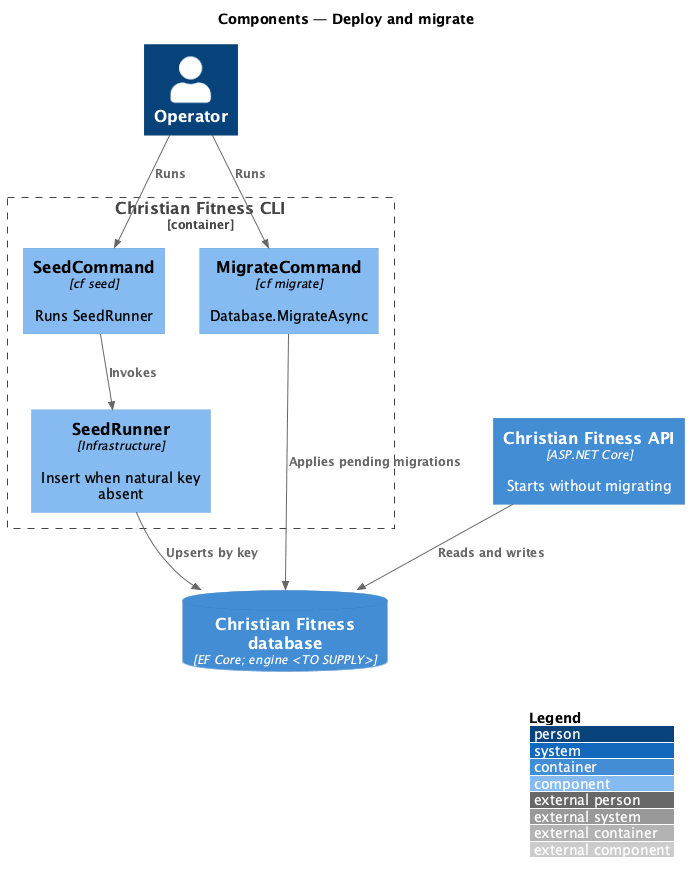

The diagram above was rendered by PlantUML. Its source (embedded in the PNG):
@startuml
!include <C4/C4_Component>
LAYOUT_WITH_LEGEND()
title Components — Deploy and migrate

Person(operator, "Operator", "")
Container_Boundary(cli, "Christian Fitness CLI") {
  Component(mig, "MigrateCommand", "cf migrate", "Database.MigrateAsync")
  Component(seed, "SeedCommand", "cf seed", "Runs SeedRunner")
  Component(runner, "SeedRunner", "Infrastructure", "Insert when natural key absent")
}
ContainerDb(db, "Christian Fitness database", "EF Core; engine <TO SUPPLY>", "")
Container(api, "Christian Fitness API", "ASP.NET Core", "Starts without migrating")
Rel(operator, mig, "Runs")
Rel(operator, seed, "Runs")
Rel(mig, db, "Applies pending migrations")
Rel(seed, runner, "Invokes")
Rel(runner, db, "Upserts by key")
Rel(api, db, "Reads and writes")
@enduml